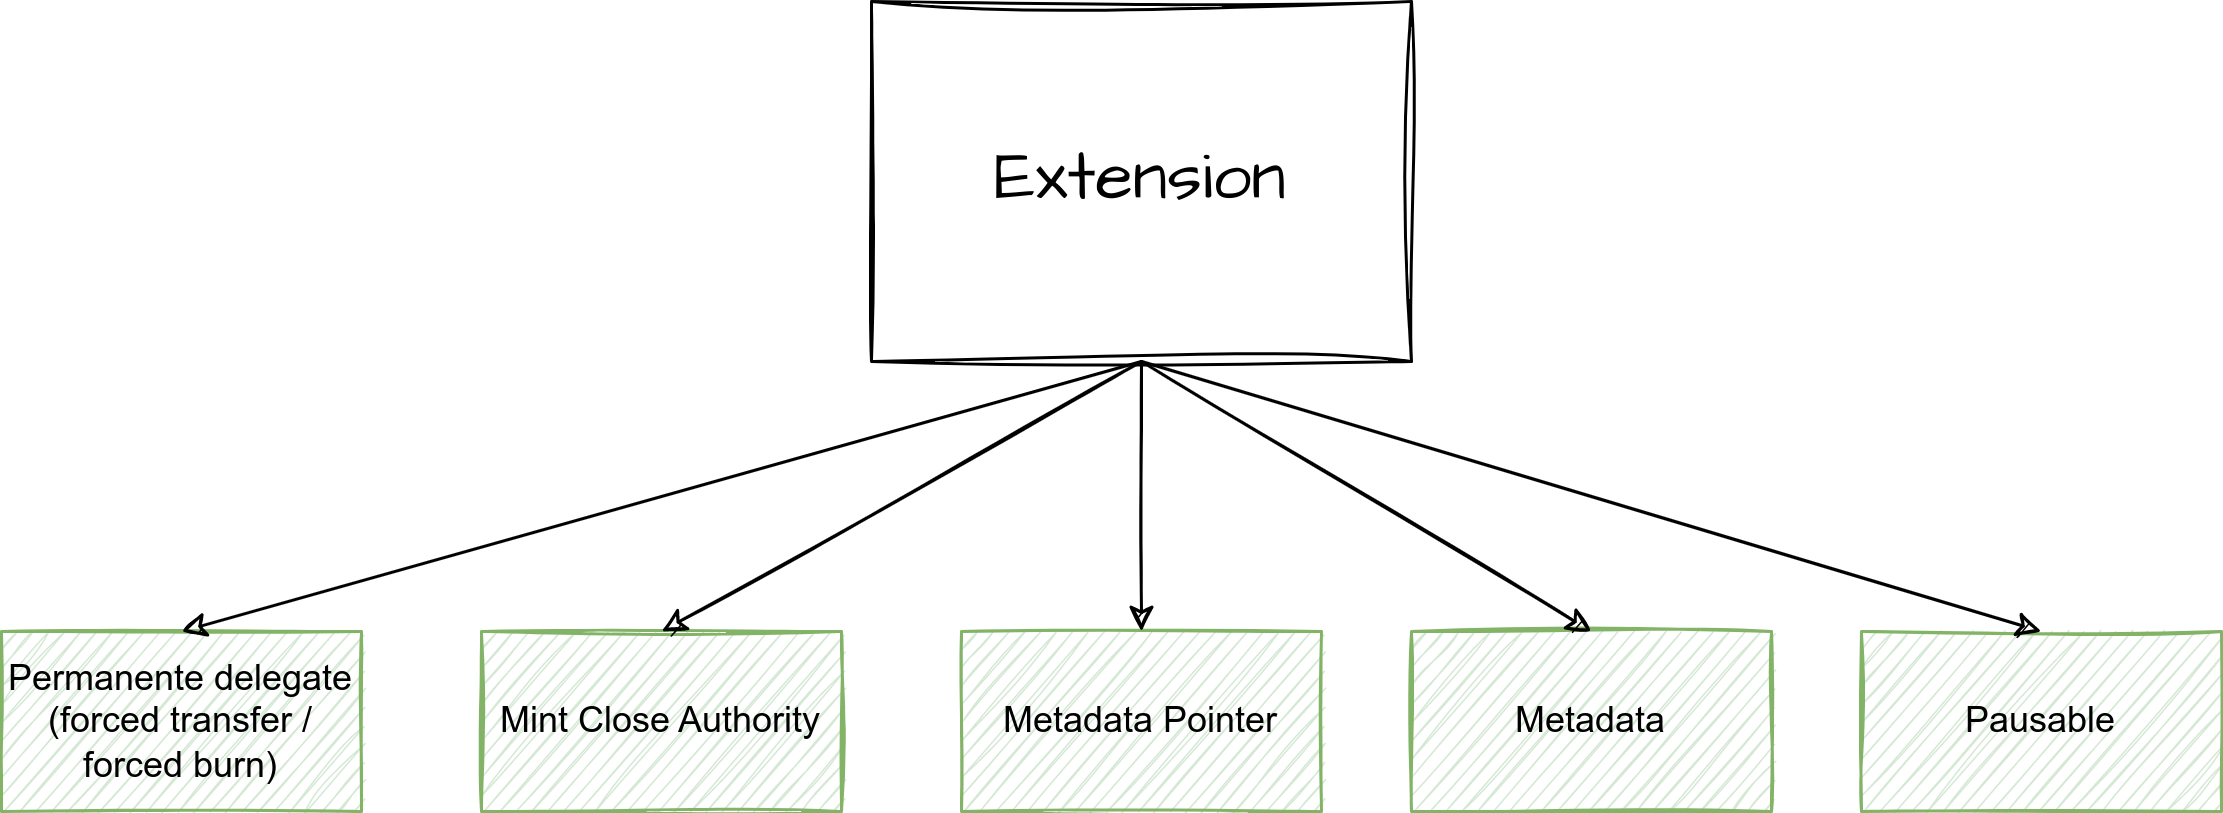

The diagram above was exported from draw.io. Its source (the exported page's mxGraphModel, read from the mxfile embedded in the PNG):
<mxGraphModel dx="3688" dy="961" grid="1" gridSize="10" guides="1" tooltips="1" connect="1" arrows="1" fold="1" page="1" pageScale="1" pageWidth="2336" pageHeight="1654" math="0" shadow="0">
  <root>
    <mxCell id="0" />
    <mxCell id="1" parent="0" />
    <mxCell id="2" value="Extension" style="rounded=0;whiteSpace=wrap;html=1;sketch=1;hachureGap=4;jiggle=2;fontFamily=Architects Daughter;fontSource=https%3A%2F%2Ffonts.googleapis.com%2Fcss%3Ffamily%3DArchitects%2BDaughter;fontSize=23;" vertex="1" parent="1">
      <mxGeometry x="-320" y="245" width="180" height="120" as="geometry" />
    </mxCell>
    <mxCell id="3" value="Mint Close Authority" style="rounded=0;whiteSpace=wrap;html=1;fillColor=#d5e8d4;strokeColor=#82b366;sketch=1;" vertex="1" parent="1">
      <mxGeometry x="-450" y="455" width="120" height="60" as="geometry" />
    </mxCell>
    <mxCell id="4" value="Permanente delegate&lt;br&gt;(forced transfer / forced burn)" style="rounded=0;whiteSpace=wrap;html=1;fillColor=#d5e8d4;strokeColor=#82b366;sketch=1;" vertex="1" parent="1">
      <mxGeometry x="-610" y="455" width="120" height="60" as="geometry" />
    </mxCell>
    <mxCell id="5" value="Metadata Pointer" style="rounded=0;whiteSpace=wrap;html=1;fillColor=#d5e8d4;strokeColor=#82b366;sketch=1;" vertex="1" parent="1">
      <mxGeometry x="-290" y="455" width="120" height="60" as="geometry" />
    </mxCell>
    <mxCell id="6" value="Metadata" style="rounded=0;whiteSpace=wrap;html=1;fillColor=#d5e8d4;strokeColor=#82b366;sketch=1;" vertex="1" parent="1">
      <mxGeometry x="-140" y="455" width="120" height="60" as="geometry" />
    </mxCell>
    <mxCell id="7" value="Pausable" style="rounded=0;whiteSpace=wrap;html=1;fillColor=#d5e8d4;strokeColor=#82b366;sketch=1;" vertex="1" parent="1">
      <mxGeometry x="10" y="455" width="120" height="60" as="geometry" />
    </mxCell>
    <mxCell id="8" value="" style="endArrow=classic;html=1;rounded=0;exitX=0.5;exitY=1;exitDx=0;exitDy=0;entryX=0.5;entryY=0;entryDx=0;entryDy=0;sketch=1;" edge="1" source="2" target="4" parent="1">
      <mxGeometry width="50" height="50" relative="1" as="geometry">
        <mxPoint x="-490" y="435" as="sourcePoint" />
        <mxPoint x="-440" y="385" as="targetPoint" />
      </mxGeometry>
    </mxCell>
    <mxCell id="9" value="" style="endArrow=classic;html=1;rounded=0;exitX=0.5;exitY=1;exitDx=0;exitDy=0;entryX=0.5;entryY=0;entryDx=0;entryDy=0;sketch=1;" edge="1" source="2" target="3" parent="1">
      <mxGeometry width="50" height="50" relative="1" as="geometry">
        <mxPoint x="-300" y="465" as="sourcePoint" />
        <mxPoint x="-250" y="415" as="targetPoint" />
      </mxGeometry>
    </mxCell>
    <mxCell id="10" value="" style="endArrow=classic;html=1;rounded=0;exitX=0.5;exitY=1;exitDx=0;exitDy=0;entryX=0.5;entryY=0;entryDx=0;entryDy=0;sketch=1;" edge="1" source="2" target="5" parent="1">
      <mxGeometry width="50" height="50" relative="1" as="geometry">
        <mxPoint x="-220" y="375" as="sourcePoint" />
        <mxPoint x="-380" y="465" as="targetPoint" />
      </mxGeometry>
    </mxCell>
    <mxCell id="11" value="" style="endArrow=classic;html=1;rounded=0;entryX=0.5;entryY=0;entryDx=0;entryDy=0;sketch=1;" edge="1" target="6" parent="1">
      <mxGeometry width="50" height="50" relative="1" as="geometry">
        <mxPoint x="-230" y="365" as="sourcePoint" />
        <mxPoint x="-220" y="465" as="targetPoint" />
      </mxGeometry>
    </mxCell>
    <mxCell id="12" value="" style="endArrow=classic;html=1;rounded=0;entryX=0.5;entryY=0;entryDx=0;entryDy=0;sketch=1;" edge="1" target="7" parent="1">
      <mxGeometry width="50" height="50" relative="1" as="geometry">
        <mxPoint x="-230" y="365" as="sourcePoint" />
        <mxPoint x="-70" y="465" as="targetPoint" />
      </mxGeometry>
    </mxCell>
  </root>
</mxGraphModel>